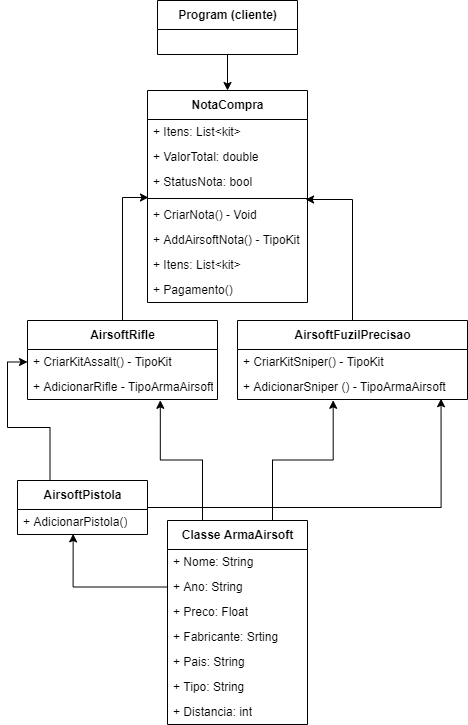

The diagram above was exported from draw.io. Its source (the exported page's mxGraphModel, read from the mxfile embedded in the PNG):
<mxGraphModel dx="868" dy="1651" grid="1" gridSize="10" guides="1" tooltips="1" connect="1" arrows="1" fold="1" page="1" pageScale="1" pageWidth="827" pageHeight="1169" math="0" shadow="0">
  <root>
    <mxCell id="3WDSNF0jidbf4ERDvVwN-0" />
    <mxCell id="3WDSNF0jidbf4ERDvVwN-1" parent="3WDSNF0jidbf4ERDvVwN-0" />
    <mxCell id="oT-ylxp1esCXURkEzeDk-18" style="edgeStyle=orthogonalEdgeStyle;rounded=0;orthogonalLoop=1;jettySize=auto;html=1;exitX=0.25;exitY=0;exitDx=0;exitDy=0;entryX=0.699;entryY=1.032;entryDx=0;entryDy=0;entryPerimeter=0;" parent="3WDSNF0jidbf4ERDvVwN-1" source="3WDSNF0jidbf4ERDvVwN-2" target="oT-ylxp1esCXURkEzeDk-15" edge="1">
      <mxGeometry relative="1" as="geometry" />
    </mxCell>
    <mxCell id="oT-ylxp1esCXURkEzeDk-19" style="edgeStyle=orthogonalEdgeStyle;rounded=0;orthogonalLoop=1;jettySize=auto;html=1;exitX=0.75;exitY=0;exitDx=0;exitDy=0;entryX=0.416;entryY=1.032;entryDx=0;entryDy=0;entryPerimeter=0;" parent="3WDSNF0jidbf4ERDvVwN-1" source="3WDSNF0jidbf4ERDvVwN-2" target="oT-ylxp1esCXURkEzeDk-16" edge="1">
      <mxGeometry relative="1" as="geometry" />
    </mxCell>
    <mxCell id="3WDSNF0jidbf4ERDvVwN-2" value="Classe ArmaAirsoft" style="swimlane;fontStyle=1;align=center;verticalAlign=middle;childLayout=stackLayout;horizontal=1;startSize=29;horizontalStack=0;resizeParent=1;resizeParentMax=0;resizeLast=0;collapsible=0;marginBottom=0;html=1;" parent="3WDSNF0jidbf4ERDvVwN-1" vertex="1">
      <mxGeometry x="230" y="360" width="140" height="204" as="geometry" />
    </mxCell>
    <mxCell id="3WDSNF0jidbf4ERDvVwN-4" value="+ Nome: String" style="text;html=1;strokeColor=none;fillColor=none;align=left;verticalAlign=middle;spacingLeft=4;spacingRight=4;overflow=hidden;rotatable=0;points=[[0,0.5],[1,0.5]];portConstraint=eastwest;" parent="3WDSNF0jidbf4ERDvVwN-2" vertex="1">
      <mxGeometry y="29" width="140" height="25" as="geometry" />
    </mxCell>
    <mxCell id="biRBjlSfZL-5100Ns3nI-4" value="+ Ano: String" style="text;html=1;strokeColor=none;fillColor=none;align=left;verticalAlign=middle;spacingLeft=4;spacingRight=4;overflow=hidden;rotatable=0;points=[[0,0.5],[1,0.5]];portConstraint=eastwest;" parent="3WDSNF0jidbf4ERDvVwN-2" vertex="1">
      <mxGeometry y="54" width="140" height="25" as="geometry" />
    </mxCell>
    <mxCell id="biRBjlSfZL-5100Ns3nI-7" value="+ Preco: Float" style="text;html=1;strokeColor=none;fillColor=none;align=left;verticalAlign=middle;spacingLeft=4;spacingRight=4;overflow=hidden;rotatable=0;points=[[0,0.5],[1,0.5]];portConstraint=eastwest;" parent="3WDSNF0jidbf4ERDvVwN-2" vertex="1">
      <mxGeometry y="79" width="140" height="25" as="geometry" />
    </mxCell>
    <mxCell id="biRBjlSfZL-5100Ns3nI-5" value="+ Fabricante: Srting" style="text;html=1;strokeColor=none;fillColor=none;align=left;verticalAlign=middle;spacingLeft=4;spacingRight=4;overflow=hidden;rotatable=0;points=[[0,0.5],[1,0.5]];portConstraint=eastwest;" parent="3WDSNF0jidbf4ERDvVwN-2" vertex="1">
      <mxGeometry y="104" width="140" height="25" as="geometry" />
    </mxCell>
    <mxCell id="biRBjlSfZL-5100Ns3nI-3" value="+ Pais: String" style="text;html=1;strokeColor=none;fillColor=none;align=left;verticalAlign=middle;spacingLeft=4;spacingRight=4;overflow=hidden;rotatable=0;points=[[0,0.5],[1,0.5]];portConstraint=eastwest;" parent="3WDSNF0jidbf4ERDvVwN-2" vertex="1">
      <mxGeometry y="129" width="140" height="25" as="geometry" />
    </mxCell>
    <mxCell id="biRBjlSfZL-5100Ns3nI-6" value="+ Tipo: String" style="text;html=1;strokeColor=none;fillColor=none;align=left;verticalAlign=middle;spacingLeft=4;spacingRight=4;overflow=hidden;rotatable=0;points=[[0,0.5],[1,0.5]];portConstraint=eastwest;" parent="3WDSNF0jidbf4ERDvVwN-2" vertex="1">
      <mxGeometry y="154" width="140" height="25" as="geometry" />
    </mxCell>
    <mxCell id="biRBjlSfZL-5100Ns3nI-2" value="+ Distancia: int" style="text;html=1;strokeColor=none;fillColor=none;align=left;verticalAlign=middle;spacingLeft=4;spacingRight=4;overflow=hidden;rotatable=0;points=[[0,0.5],[1,0.5]];portConstraint=eastwest;" parent="3WDSNF0jidbf4ERDvVwN-2" vertex="1">
      <mxGeometry y="179" width="140" height="25" as="geometry" />
    </mxCell>
    <mxCell id="oT-ylxp1esCXURkEzeDk-17" style="edgeStyle=orthogonalEdgeStyle;rounded=0;orthogonalLoop=1;jettySize=auto;html=1;exitX=0.25;exitY=0;exitDx=0;exitDy=0;entryX=0;entryY=0.5;entryDx=0;entryDy=0;" parent="3WDSNF0jidbf4ERDvVwN-1" source="oT-ylxp1esCXURkEzeDk-0" target="oT-ylxp1esCXURkEzeDk-10" edge="1">
      <mxGeometry relative="1" as="geometry" />
    </mxCell>
    <mxCell id="oT-ylxp1esCXURkEzeDk-22" style="edgeStyle=orthogonalEdgeStyle;rounded=0;orthogonalLoop=1;jettySize=auto;html=1;exitX=1;exitY=0.5;exitDx=0;exitDy=0;entryX=0.885;entryY=0.968;entryDx=0;entryDy=0;entryPerimeter=0;" parent="3WDSNF0jidbf4ERDvVwN-1" source="oT-ylxp1esCXURkEzeDk-0" target="oT-ylxp1esCXURkEzeDk-16" edge="1">
      <mxGeometry relative="1" as="geometry" />
    </mxCell>
    <mxCell id="oT-ylxp1esCXURkEzeDk-0" value="AirsoftPistola" style="swimlane;fontStyle=1;align=center;verticalAlign=middle;childLayout=stackLayout;horizontal=1;startSize=29;horizontalStack=0;resizeParent=1;resizeParentMax=0;resizeLast=0;collapsible=0;marginBottom=0;html=1;" parent="3WDSNF0jidbf4ERDvVwN-1" vertex="1">
      <mxGeometry x="80" y="320" width="130" height="54" as="geometry" />
    </mxCell>
    <mxCell id="oT-ylxp1esCXURkEzeDk-2" value="+ AdicionarPistola()" style="text;html=1;strokeColor=none;fillColor=none;align=left;verticalAlign=middle;spacingLeft=4;spacingRight=4;overflow=hidden;rotatable=0;points=[[0,0.5],[1,0.5]];portConstraint=eastwest;" parent="oT-ylxp1esCXURkEzeDk-0" vertex="1">
      <mxGeometry y="29" width="130" height="25" as="geometry" />
    </mxCell>
    <mxCell id="oT-ylxp1esCXURkEzeDk-7" style="edgeStyle=orthogonalEdgeStyle;rounded=0;orthogonalLoop=1;jettySize=auto;html=1;exitX=0;exitY=0.5;exitDx=0;exitDy=0;entryX=0.428;entryY=0.976;entryDx=0;entryDy=0;entryPerimeter=0;" parent="3WDSNF0jidbf4ERDvVwN-1" source="biRBjlSfZL-5100Ns3nI-4" target="oT-ylxp1esCXURkEzeDk-2" edge="1">
      <mxGeometry relative="1" as="geometry" />
    </mxCell>
    <mxCell id="pVJ7rvcdZbUjcxlSp_CM-0" style="edgeStyle=orthogonalEdgeStyle;rounded=0;orthogonalLoop=1;jettySize=auto;html=1;exitX=0.5;exitY=0;exitDx=0;exitDy=0;entryX=0.006;entryY=1.12;entryDx=0;entryDy=0;entryPerimeter=0;" parent="3WDSNF0jidbf4ERDvVwN-1" source="oT-ylxp1esCXURkEzeDk-8" target="oT-ylxp1esCXURkEzeDk-26" edge="1">
      <mxGeometry relative="1" as="geometry" />
    </mxCell>
    <mxCell id="oT-ylxp1esCXURkEzeDk-8" value="AirsoftRifle" style="swimlane;fontStyle=1;align=center;verticalAlign=middle;childLayout=stackLayout;horizontal=1;startSize=29;horizontalStack=0;resizeParent=1;resizeParentMax=0;resizeLast=0;collapsible=0;marginBottom=0;html=1;" parent="3WDSNF0jidbf4ERDvVwN-1" vertex="1">
      <mxGeometry x="90" y="160" width="190" height="79" as="geometry" />
    </mxCell>
    <mxCell id="oT-ylxp1esCXURkEzeDk-10" value="+ CriarKitAssalt() - TipoKit" style="text;html=1;strokeColor=none;fillColor=none;align=left;verticalAlign=middle;spacingLeft=4;spacingRight=4;overflow=hidden;rotatable=0;points=[[0,0.5],[1,0.5]];portConstraint=eastwest;" parent="oT-ylxp1esCXURkEzeDk-8" vertex="1">
      <mxGeometry y="29" width="190" height="25" as="geometry" />
    </mxCell>
    <mxCell id="oT-ylxp1esCXURkEzeDk-15" value="+ AdicionarRifle - TipoArmaAirsoft" style="text;html=1;strokeColor=none;fillColor=none;align=left;verticalAlign=middle;spacingLeft=4;spacingRight=4;overflow=hidden;rotatable=0;points=[[0,0.5],[1,0.5]];portConstraint=eastwest;" parent="oT-ylxp1esCXURkEzeDk-8" vertex="1">
      <mxGeometry y="54" width="190" height="25" as="geometry" />
    </mxCell>
    <mxCell id="pVJ7rvcdZbUjcxlSp_CM-1" style="edgeStyle=orthogonalEdgeStyle;rounded=0;orthogonalLoop=1;jettySize=auto;html=1;exitX=0.5;exitY=0;exitDx=0;exitDy=0;entryX=0.988;entryY=1.2;entryDx=0;entryDy=0;entryPerimeter=0;" parent="3WDSNF0jidbf4ERDvVwN-1" source="oT-ylxp1esCXURkEzeDk-12" target="oT-ylxp1esCXURkEzeDk-26" edge="1">
      <mxGeometry relative="1" as="geometry" />
    </mxCell>
    <mxCell id="oT-ylxp1esCXURkEzeDk-12" value="AirsoftFuzilPrecisao" style="swimlane;fontStyle=1;align=center;verticalAlign=middle;childLayout=stackLayout;horizontal=1;startSize=29;horizontalStack=0;resizeParent=1;resizeParentMax=0;resizeLast=0;collapsible=0;marginBottom=0;html=1;" parent="3WDSNF0jidbf4ERDvVwN-1" vertex="1">
      <mxGeometry x="300" y="160" width="230" height="79" as="geometry" />
    </mxCell>
    <mxCell id="oT-ylxp1esCXURkEzeDk-14" value="+ CriarKitSniper() - TipoKit" style="text;html=1;strokeColor=none;fillColor=none;align=left;verticalAlign=middle;spacingLeft=4;spacingRight=4;overflow=hidden;rotatable=0;points=[[0,0.5],[1,0.5]];portConstraint=eastwest;" parent="oT-ylxp1esCXURkEzeDk-12" vertex="1">
      <mxGeometry y="29" width="230" height="25" as="geometry" />
    </mxCell>
    <mxCell id="oT-ylxp1esCXURkEzeDk-16" value="+ AdicionarSniper () - TipoArmaAirsoft" style="text;html=1;strokeColor=none;fillColor=none;align=left;verticalAlign=middle;spacingLeft=4;spacingRight=4;overflow=hidden;rotatable=0;points=[[0,0.5],[1,0.5]];portConstraint=eastwest;" parent="oT-ylxp1esCXURkEzeDk-12" vertex="1">
      <mxGeometry y="54" width="230" height="25" as="geometry" />
    </mxCell>
    <mxCell id="oT-ylxp1esCXURkEzeDk-23" value="NotaCompra" style="swimlane;fontStyle=1;align=center;verticalAlign=middle;childLayout=stackLayout;horizontal=1;startSize=29;horizontalStack=0;resizeParent=1;resizeParentMax=0;resizeLast=0;collapsible=0;marginBottom=0;html=1;" parent="3WDSNF0jidbf4ERDvVwN-1" vertex="1">
      <mxGeometry x="210" y="-70" width="160" height="212" as="geometry" />
    </mxCell>
    <mxCell id="oT-ylxp1esCXURkEzeDk-25" value="+ Itens: List&amp;lt;kit&amp;gt;" style="text;html=1;strokeColor=none;fillColor=none;align=left;verticalAlign=middle;spacingLeft=4;spacingRight=4;overflow=hidden;rotatable=0;points=[[0,0.5],[1,0.5]];portConstraint=eastwest;" parent="oT-ylxp1esCXURkEzeDk-23" vertex="1">
      <mxGeometry y="29" width="160" height="25" as="geometry" />
    </mxCell>
    <mxCell id="YNoz4cwOuHmWt6sJjbLU-0" value="+ ValorTotal: double" style="text;html=1;strokeColor=none;fillColor=none;align=left;verticalAlign=middle;spacingLeft=4;spacingRight=4;overflow=hidden;rotatable=0;points=[[0,0.5],[1,0.5]];portConstraint=eastwest;" vertex="1" parent="oT-ylxp1esCXURkEzeDk-23">
      <mxGeometry y="54" width="160" height="25" as="geometry" />
    </mxCell>
    <mxCell id="oT-ylxp1esCXURkEzeDk-26" value="+ StatusNota: bool" style="text;html=1;strokeColor=none;fillColor=none;align=left;verticalAlign=middle;spacingLeft=4;spacingRight=4;overflow=hidden;rotatable=0;points=[[0,0.5],[1,0.5]];portConstraint=eastwest;" parent="oT-ylxp1esCXURkEzeDk-23" vertex="1">
      <mxGeometry y="79" width="160" height="25" as="geometry" />
    </mxCell>
    <mxCell id="oT-ylxp1esCXURkEzeDk-30" value="" style="line;strokeWidth=1;fillColor=none;align=left;verticalAlign=middle;spacingTop=-1;spacingLeft=3;spacingRight=3;rotatable=0;labelPosition=right;points=[];portConstraint=eastwest;" parent="oT-ylxp1esCXURkEzeDk-23" vertex="1">
      <mxGeometry y="104" width="160" height="8" as="geometry" />
    </mxCell>
    <mxCell id="oT-ylxp1esCXURkEzeDk-28" value="+ CriarNota() - Void" style="text;html=1;strokeColor=none;fillColor=none;align=left;verticalAlign=middle;spacingLeft=4;spacingRight=4;overflow=hidden;rotatable=0;points=[[0,0.5],[1,0.5]];portConstraint=eastwest;" parent="oT-ylxp1esCXURkEzeDk-23" vertex="1">
      <mxGeometry y="112" width="160" height="25" as="geometry" />
    </mxCell>
    <mxCell id="oT-ylxp1esCXURkEzeDk-29" value="+ AddAirsoftNota() - TipoKit" style="text;html=1;strokeColor=none;fillColor=none;align=left;verticalAlign=middle;spacingLeft=4;spacingRight=4;overflow=hidden;rotatable=0;points=[[0,0.5],[1,0.5]];portConstraint=eastwest;" parent="oT-ylxp1esCXURkEzeDk-23" vertex="1">
      <mxGeometry y="137" width="160" height="25" as="geometry" />
    </mxCell>
    <mxCell id="oT-ylxp1esCXURkEzeDk-27" value="+ Itens: List&amp;lt;kit&amp;gt;" style="text;html=1;strokeColor=none;fillColor=none;align=left;verticalAlign=middle;spacingLeft=4;spacingRight=4;overflow=hidden;rotatable=0;points=[[0,0.5],[1,0.5]];portConstraint=eastwest;" parent="oT-ylxp1esCXURkEzeDk-23" vertex="1">
      <mxGeometry y="162" width="160" height="25" as="geometry" />
    </mxCell>
    <mxCell id="YNoz4cwOuHmWt6sJjbLU-1" value="+ Pagamento()" style="text;html=1;strokeColor=none;fillColor=none;align=left;verticalAlign=middle;spacingLeft=4;spacingRight=4;overflow=hidden;rotatable=0;points=[[0,0.5],[1,0.5]];portConstraint=eastwest;" vertex="1" parent="oT-ylxp1esCXURkEzeDk-23">
      <mxGeometry y="187" width="160" height="25" as="geometry" />
    </mxCell>
    <mxCell id="oT-ylxp1esCXURkEzeDk-36" style="edgeStyle=orthogonalEdgeStyle;rounded=0;orthogonalLoop=1;jettySize=auto;html=1;exitX=0.5;exitY=1;exitDx=0;exitDy=0;entryX=0.5;entryY=0;entryDx=0;entryDy=0;" parent="3WDSNF0jidbf4ERDvVwN-1" source="oT-ylxp1esCXURkEzeDk-33" target="oT-ylxp1esCXURkEzeDk-23" edge="1">
      <mxGeometry relative="1" as="geometry" />
    </mxCell>
    <mxCell id="oT-ylxp1esCXURkEzeDk-33" value="Program (cliente)" style="swimlane;fontStyle=1;align=center;verticalAlign=middle;childLayout=stackLayout;horizontal=1;startSize=29;horizontalStack=0;resizeParent=1;resizeParentMax=0;resizeLast=0;collapsible=0;marginBottom=0;html=1;" parent="3WDSNF0jidbf4ERDvVwN-1" vertex="1">
      <mxGeometry x="220" y="-160" width="140" height="54" as="geometry" />
    </mxCell>
  </root>
</mxGraphModel>